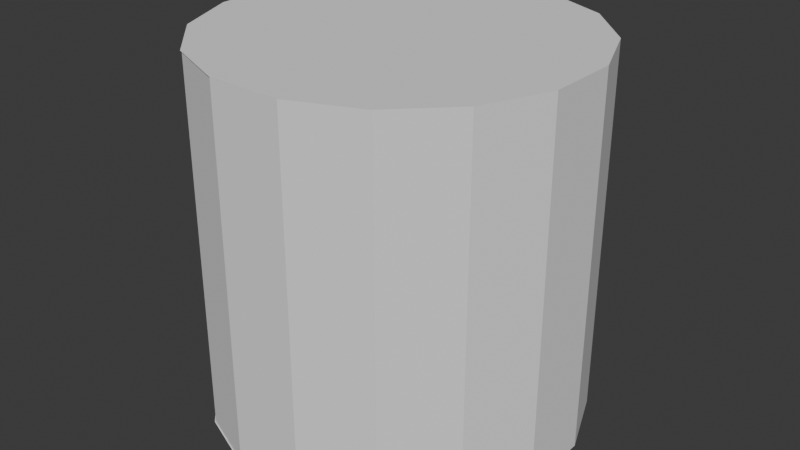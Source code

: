 # Source: jaringtabung.blend  (saved by Blender 4.1.24; exported with 4.5.12 LTS)
import bpy
from mathutils import Matrix  # noqa: F401  (used for matrix-valued properties, if any)

bpy.ops.wm.read_factory_settings(use_empty=True)
scene = bpy.context.scene
scene.name = 'Scene'

# ---- collections
col_collection = bpy.data.collections.new('Collection'); scene.collection.children.link(col_collection)

# ---- world
world_world = bpy.data.worlds.new('World'); scene.world = world_world
world_world.use_nodes = True; world_world.node_tree.nodes.clear()
_N = world_world.node_tree.nodes; _L = world_world.node_tree.links
n0 = _N.new('ShaderNodeOutputWorld'); n0.name = 'World Output'; n0.location = (300, 300)
n1 = _N.new('ShaderNodeBackground'); n1.name = 'Background'; n1.location = (10, 300)
n1.inputs[0].default_value = (0.05088, 0.05088, 0.05088, 1.0)
_L.new(n1.outputs[0], n0.inputs[0])
n0.is_active_output = True
world_world.color = (0.05088, 0.05088, 0.05088)
world_world.use_sun_shadow = False
world_world.sun_shadow_jitter_overblur = 0.0

# ---- meshes
me_cylinder_076 = bpy.data.meshes.new('Cylinder.076')
me_cylinder_076.from_pydata([], [], [])
_uv = me_cylinder_076.uv_layers.new(name='UVMap')
_uv.uv.foreach_set('vector', [])
me_cylinder_076.update()
me_cylinder_077 = bpy.data.meshes.new('Cylinder.077')
me_cylinder_077.from_pydata([(-0.1951, 0.0001702, -2.0), (-0.1951, 0.0001702, 0.0), (0.1951, -0.0001703, -2.0), (0.1951, -0.0001703, 0.0)], [], [(0, 1, 3, 2)])
_uv = me_cylinder_077.uv_layers.new(name='UVMap')
_uv.uv.foreach_set('vector', [1.0, 0.5, 1.0, 1.0, 0.9375, 1.0, 0.9375, 0.5])
me_cylinder_077.update()
me_cylinder_078 = bpy.data.meshes.new('Cylinder.078')
me_cylinder_078.from_pydata([(0.0, 0.0, -1.0), (0.0, 0.0, 1.0), (-0.3606, -0.149, -1.0), (-0.3606, -0.149, 1.0)], [], [(2, 3, 1, 0)])
_uv = me_cylinder_078.uv_layers.new(name='UVMap')
_uv.uv.foreach_set('vector', [0.0625, 0.5, 0.0625, 1.0, 0.0, 1.0, 0.0, 0.5])
me_cylinder_078.update()
me_cylinder_079 = bpy.data.meshes.new('Cylinder.079')
me_cylinder_079.from_pydata([(-0.2761, -0.2757, -1.0), (-0.2761, -0.2757, 1.0), (7.005e-08, -4.689e-08, -1.0), (7.005e-08, -4.689e-08, 1.0)], [], [(0, 1, 3, 2)])
_uv = me_cylinder_079.uv_layers.new(name='UVMap')
_uv.uv.foreach_set('vector', [0.125, 0.5, 0.125, 1.0, 0.0625, 1.0, 0.0625, 0.5])
me_cylinder_079.update()
me_cylinder_080 = bpy.data.meshes.new('Cylinder.080')
me_cylinder_080.from_pydata([(-0.1496, -0.3603, -1.0), (-0.1496, -0.3603, 1.0), (7.005e-08, -4.689e-08, -1.0), (7.005e-08, -4.689e-08, 1.0)], [], [(0, 1, 3, 2)])
_uv = me_cylinder_080.uv_layers.new(name='UVMap')
_uv.uv.foreach_set('vector', [0.1875, 0.5, 0.1875, 1.0, 0.125, 1.0, 0.125, 0.5])
me_cylinder_080.update()
me_cylinder_081 = bpy.data.meshes.new('Cylinder.081')
me_cylinder_081.from_pydata([(-0.0003405, -0.3902, -1.0), (-0.0003405, -0.3902, 1.0), (5.847e-08, 1.158e-08, -1.0), (5.847e-08, 1.158e-08, 1.0)], [], [(0, 1, 3, 2)])
_uv = me_cylinder_081.uv_layers.new(name='UVMap')
_uv.uv.foreach_set('vector', [0.25, 0.5, 0.25, 1.0, 0.1875, 1.0, 0.1875, 0.5])
me_cylinder_081.update()
me_cylinder_082 = bpy.data.meshes.new('Cylinder.082')
me_cylinder_082.from_pydata([(0.149, -0.3606, -1.0), (0.149, -0.3606, 1.0), (7.005e-08, -4.689e-08, -1.0), (7.005e-08, -4.689e-08, 1.0)], [], [(0, 1, 3, 2)])
_uv = me_cylinder_082.uv_layers.new(name='UVMap')
_uv.uv.foreach_set('vector', [0.3125, 0.5, 0.3125, 1.0, 0.25, 1.0, 0.25, 0.5])
me_cylinder_082.update()
me_cylinder_083 = bpy.data.meshes.new('Cylinder.083')
me_cylinder_083.from_pydata([(0.2757, -0.2761, -1.0), (0.2757, -0.2761, 1.0), (1.158e-08, -5.847e-08, -1.0), (1.158e-08, -5.847e-08, 1.0)], [], [(0, 1, 3, 2)])
_uv = me_cylinder_083.uv_layers.new(name='UVMap')
_uv.uv.foreach_set('vector', [0.375, 0.5, 0.375, 1.0, 0.3125, 1.0, 0.3125, 0.5])
me_cylinder_083.update()
me_cylinder_084 = bpy.data.meshes.new('Cylinder.084')
me_cylinder_084.from_pydata([(0.3603, -0.1496, -1.0), (0.3603, -0.1496, 1.0), (2.923e-08, 5.789e-09, -1.0), (2.923e-08, 5.789e-09, 1.0)], [], [(0, 1, 3, 2)])
_uv = me_cylinder_084.uv_layers.new(name='UVMap')
_uv.uv.foreach_set('vector', [0.4375, 0.5, 0.4375, 1.0, 0.375, 1.0, 0.375, 0.5])
me_cylinder_084.update()
me_cylinder_085 = bpy.data.meshes.new('Cylinder.085')
me_cylinder_085.from_pydata([(-0.1951, 0.0001702, 0.0), (0.1951, -0.0001703, 0.0), (0.5554, -0.1498, 0.0), (0.8311, -0.4259, 0.0), (0.9801, -0.7866, 0.0), (0.9798, -1.177, 0.0), (0.8301, -1.537, 0.0), (0.554, -1.813, 0.0), (0.1934, -1.962, 0.0), (-0.1968, -1.961, 0.0), (-0.5572, -1.812, 0.0), (-0.8328, -1.536, 0.0), (-0.9818, -1.175, 0.0), (-0.9815, -0.7848, 0.0), (-0.8318, -0.4245, 0.0), (-0.5557, -0.1488, 0.0)], [], [(0, 1, 2, 3, 4, 5, 6, 7, 8, 9, 10, 11, 12, 13, 14, 15)])
_uv = me_cylinder_085.uv_layers.new(name='UVMap')
_uv.uv.foreach_set('vector', [0.75, 0.49, 0.8418, 0.4717, 0.9197, 0.4197, 0.9717, 0.3418, 0.99, 0.25, 0.9717, 0.1582, 0.9197, 0.08029, 0.8418, 0.02827, 0.75, 0.01, 0.6582, 0.02827, 0.5803, 0.08029, 0.5283, 0.1582, 0.51, 0.25, 0.5283, 0.3418, 0.5803, 0.4197, 0.6582, 0.4717])
me_cylinder_085.update()
me_cylinder_086 = bpy.data.meshes.new('Cylinder.086')
me_cylinder_086.from_pydata([(0.0, 0.0, -1.0), (0.0, 0.0, 1.0), (-0.3902, 0.0003405, -1.0), (-0.3902, 0.0003405, 1.0)], [], [(0, 1, 3, 2)])
_uv = me_cylinder_086.uv_layers.new(name='UVMap')
_uv.uv.foreach_set('vector', [0.5, 0.5, 0.5, 1.0, 0.4375, 1.0, 0.4375, 0.5])
me_cylinder_086.update()
me_cylinder_087 = bpy.data.meshes.new('Cylinder.087')
me_cylinder_087.from_pydata([(-7.005e-08, 4.689e-08, -1.0), (-7.005e-08, 4.689e-08, 1.0), (-0.3606, -0.149, -1.0), (-0.3606, -0.149, 1.0)], [], [(0, 1, 3, 2)])
_uv = me_cylinder_087.uv_layers.new(name='UVMap')
_uv.uv.foreach_set('vector', [0.5625, 0.5, 0.5625, 1.0, 0.5, 1.0, 0.5, 0.5])
me_cylinder_087.update()
me_cylinder_088 = bpy.data.meshes.new('Cylinder.088')
me_cylinder_088.from_pydata([(-7.005e-08, 4.689e-08, -1.0), (-7.005e-08, 4.689e-08, 1.0), (-0.2761, -0.2757, -1.0), (-0.2761, -0.2757, 1.0)], [], [(0, 1, 3, 2)])
_uv = me_cylinder_088.uv_layers.new(name='UVMap')
_uv.uv.foreach_set('vector', [0.625, 0.5, 0.625, 1.0, 0.5625, 1.0, 0.5625, 0.5])
me_cylinder_088.update()
me_cylinder_089 = bpy.data.meshes.new('Cylinder.089')
me_cylinder_089.from_pydata([(-6.426e-08, 1.766e-08, -1.0), (-6.426e-08, 1.766e-08, 1.0), (-0.1496, -0.3603, -1.0), (-0.1496, -0.3603, 1.0)], [], [(0, 1, 3, 2)])
_uv = me_cylinder_089.uv_layers.new(name='UVMap')
_uv.uv.foreach_set('vector', [0.6875, 0.5, 0.6875, 1.0, 0.625, 1.0, 0.625, 0.5])
me_cylinder_089.update()
me_cylinder_090 = bpy.data.meshes.new('Cylinder.090')
me_cylinder_090.from_pydata([(0.0, 0.0, -1.0), (0.0, 0.0, 1.0), (-0.0003405, -0.3902, -1.0), (-0.0003405, -0.3902, 1.0)], [], [(0, 1, 3, 2)])
_uv = me_cylinder_090.uv_layers.new(name='UVMap')
_uv.uv.foreach_set('vector', [0.75, 0.5, 0.75, 1.0, 0.6875, 1.0, 0.6875, 0.5])
me_cylinder_090.update()
me_cylinder_091 = bpy.data.meshes.new('Cylinder.091')
me_cylinder_091.from_pydata([(-4.689e-08, -7.005e-08, -1.0), (-4.689e-08, -7.005e-08, 1.0), (0.149, -0.3606, -1.0), (0.149, -0.3606, 1.0)], [], [(0, 1, 3, 2)])
_uv = me_cylinder_091.uv_layers.new(name='UVMap')
_uv.uv.foreach_set('vector', [0.8125, 0.5, 0.8125, 1.0, 0.75, 1.0, 0.75, 0.5])
me_cylinder_091.update()
me_cylinder_092 = bpy.data.meshes.new('Cylinder.092')
me_cylinder_092.from_pydata([(-4.689e-08, -7.005e-08, -1.0), (-4.689e-08, -7.005e-08, 1.0), (0.2757, -0.2761, -1.0), (0.2757, -0.2761, 1.0)], [], [(0, 1, 3, 2)])
_uv = me_cylinder_092.uv_layers.new(name='UVMap')
_uv.uv.foreach_set('vector', [0.875, 0.5, 0.875, 1.0, 0.8125, 1.0, 0.8125, 0.5])
me_cylinder_092.update()
me_cylinder_093 = bpy.data.meshes.new('Cylinder.093')
me_cylinder_093.from_pydata([(-1.766e-08, -6.426e-08, -1.0), (-1.766e-08, -6.426e-08, 1.0), (0.3603, -0.1496, -1.0), (0.3603, -0.1496, 1.0)], [], [(0, 1, 3, 2)])
_uv = me_cylinder_093.uv_layers.new(name='UVMap')
_uv.uv.foreach_set('vector', [0.9375, 0.5, 0.9375, 1.0, 0.875, 1.0, 0.875, 0.5])
me_cylinder_093.update()
me_cylinder_094 = bpy.data.meshes.new('Cylinder.094')
me_cylinder_094.from_pydata([(-0.1951, 0.0001702, 0.0), (0.1951, -0.0001703, 0.0), (0.5554, -0.1498, 0.0), (0.8311, -0.4259, 0.0), (0.9801, -0.7866, 0.0), (0.9798, -1.177, 0.0), (0.8301, -1.537, 0.0), (0.554, -1.813, 0.0), (0.1934, -1.962, 0.0), (-0.1968, -1.961, 0.0), (-0.5572, -1.812, 0.0), (-0.8328, -1.536, 0.0), (-0.9818, -1.175, 0.0), (-0.9815, -0.7848, 0.0), (-0.8318, -0.4245, 0.0), (-0.5557, -0.1488, 0.0)], [], [(1, 0, 15, 14, 13, 12, 11, 10, 9, 8, 7, 6, 5, 4, 3, 2)])
_uv = me_cylinder_094.uv_layers.new(name='UVMap')
_uv.uv.foreach_set('vector', [0.3418, 0.4717, 0.25, 0.49, 0.1582, 0.4717, 0.08029, 0.4197, 0.02827, 0.3418, 0.01, 0.25, 0.02827, 0.1582, 0.08029, 0.08029, 0.1582, 0.02827, 0.25, 0.01, 0.3418, 0.02827, 0.4197, 0.08029, 0.4717, 0.1582, 0.49, 0.25, 0.4717, 0.3418, 0.4197, 0.4197])
me_cylinder_094.update()

# ---- objects
ob_jaringtabung = bpy.data.objects.new('JaringTabung', me_cylinder_076)
ob_cylinder_002 = bpy.data.objects.new('Cylinder.002', me_cylinder_077)
ob_cylinder_003 = bpy.data.objects.new('Cylinder.003', me_cylinder_078)
ob_cylinder_004 = bpy.data.objects.new('Cylinder.004', me_cylinder_079)
ob_cylinder_005 = bpy.data.objects.new('Cylinder.005', me_cylinder_080)
ob_cylinder_006 = bpy.data.objects.new('Cylinder.006', me_cylinder_081)
ob_cylinder_007 = bpy.data.objects.new('Cylinder.007', me_cylinder_082)
ob_cylinder_008 = bpy.data.objects.new('Cylinder.008', me_cylinder_083)
ob_cylinder_009 = bpy.data.objects.new('Cylinder.009', me_cylinder_084)
ob_cylinder_010 = bpy.data.objects.new('Cylinder.010', me_cylinder_085)
ob_cylinder_011 = bpy.data.objects.new('Cylinder.011', me_cylinder_086)
ob_cylinder_012 = bpy.data.objects.new('Cylinder.012', me_cylinder_087)
ob_cylinder_013 = bpy.data.objects.new('Cylinder.013', me_cylinder_088)
ob_cylinder_014 = bpy.data.objects.new('Cylinder.014', me_cylinder_089)
ob_cylinder_015 = bpy.data.objects.new('Cylinder.015', me_cylinder_090)
ob_cylinder_016 = bpy.data.objects.new('Cylinder.016', me_cylinder_091)
ob_cylinder_017 = bpy.data.objects.new('Cylinder.017', me_cylinder_092)
ob_cylinder_018 = bpy.data.objects.new('Cylinder.018', me_cylinder_093)
ob_cylinder_019 = bpy.data.objects.new('Cylinder.019', me_cylinder_094)

# ---- transforms, parenting, visibility, modifiers, constraints
ob_jaringtabung.location = (0.0, 0.0, 0.0)
ob_jaringtabung.rotation_euler = (0.0, -0.0, 0.1955)
ob_cylinder_002.parent = ob_jaringtabung
ob_cylinder_002.matrix_parent_inverse = Matrix(((0.981, 0.1942, 0.0, -0.0), (-0.1942, 0.981, -0.0, 0.0), (0.0, -0.0, 1.0, -0.0), (-0.0, 0.0, -0.0, 1.0)))
ob_cylinder_002.location = (0.0008559, 0.9808, 1.0)
ob_cylinder_003.parent = ob_cylinder_002
ob_cylinder_003.matrix_parent_inverse = Matrix(((1.0, -0.0, 0.0, -0.0008559), (-0.0, 1.0, -0.0, -0.9808), (0.0, -0.0, 1.0, -1.0), (-0.0, 0.0, -0.0, 1.0)))
ob_cylinder_003.location = (-0.1942, 0.981, 0.0)
ob_cylinder_004.parent = ob_cylinder_003
ob_cylinder_004.matrix_parent_inverse = Matrix(((1.0, -0.0, 0.0, 0.1942), (-0.0, 1.0, -0.0, -0.981), (0.0, 0.0, 1.0, -0.0), (-0.0, 0.0, -0.0, 1.0)))
ob_cylinder_004.location = (-0.5548, 0.832, 0.0)
ob_cylinder_005.parent = ob_cylinder_004
ob_cylinder_005.matrix_parent_inverse = Matrix(((1.0, -0.0, 0.0, 0.5548), (-0.0, 1.0, -0.0, -0.832), (0.0, 0.0, 1.0, -0.0), (-0.0, 0.0, -0.0, 1.0)))
ob_cylinder_005.location = (-0.831, 0.5563, 0.0)
ob_cylinder_006.parent = ob_cylinder_005
ob_cylinder_006.matrix_parent_inverse = Matrix(((1.0, -0.0, 0.0, 0.831), (-0.0, 1.0, -0.0, -0.5563), (0.0, 0.0, 1.0, -0.0), (-0.0, 0.0, -0.0, 1.0)))
ob_cylinder_006.location = (-0.9806, 0.1959, 0.0)
ob_cylinder_006.rotation_euler = (0.0, -0.0, 0.006538)
ob_cylinder_007.parent = ob_cylinder_006
ob_cylinder_007.matrix_parent_inverse = Matrix(((1.0, -0.0, 0.0, 0.9806), (-0.0, 1.0, -0.0, -0.1959), (0.0, 0.0, 1.0, -0.0), (-0.0, 0.0, -0.0, 1.0)))
ob_cylinder_007.location = (-0.981, -0.1942, 0.0)
ob_cylinder_008.parent = ob_cylinder_007
ob_cylinder_008.matrix_parent_inverse = Matrix(((1.0, -0.0, 0.0, 0.981), (-0.0, 1.0, -0.0, 0.1942), (-0.0, 0.0, 1.0, -0.0), (-0.0, 0.0, -0.0, 1.0)))
ob_cylinder_008.location = (-0.832, -0.5548, 0.0)
ob_cylinder_009.parent = ob_cylinder_008
ob_cylinder_009.matrix_parent_inverse = Matrix(((1.0, -0.0, 0.0, 0.832), (-0.0, 1.0, -0.0, 0.5548), (-0.0, 0.0, 1.0, -0.0), (-0.0, 0.0, -0.0, 1.0)))
ob_cylinder_009.location = (-0.5563, -0.831, 0.0)
ob_cylinder_010.parent = ob_jaringtabung
ob_cylinder_010.matrix_parent_inverse = Matrix(((0.981, 0.1942, 0.0, -0.0), (-0.1942, 0.981, -0.0, 0.0), (0.0, -0.0, 1.0, -0.0), (-0.0, 0.0, -0.0, 1.0)))
ob_cylinder_010.location = (0.0008559, 0.9808, -1.0)
ob_cylinder_011.parent = ob_cylinder_012
ob_cylinder_011.matrix_parent_inverse = Matrix(((1.0, -0.0, -0.0, -0.5548), (-0.0, 1.0, 0.0, 0.832), (-0.0, -0.0, 1.0, -0.0), (-0.0, 0.0, -0.0, 1.0)))
ob_cylinder_011.location = (0.1942, -0.981, 0.0)
ob_cylinder_012.parent = ob_cylinder_013
ob_cylinder_012.matrix_parent_inverse = Matrix(((1.0, -0.0, -0.0, -0.831), (-0.0, 1.0, 0.0, 0.5563), (-0.0, -0.0, 1.0, -0.0), (-0.0, 0.0, -0.0, 1.0)))
ob_cylinder_012.location = (0.5548, -0.832, 0.0)
ob_cylinder_013.parent = ob_cylinder_014
ob_cylinder_013.matrix_parent_inverse = Matrix(((1.0, -0.0, -0.0, -0.9806), (-0.0, 1.0, 0.0, 0.1959), (-0.0, -0.0, 1.0, -0.0), (-0.0, 0.0, -0.0, 1.0)))
ob_cylinder_013.location = (0.831, -0.5563, 0.0)
ob_cylinder_014.parent = ob_cylinder_015
ob_cylinder_014.matrix_parent_inverse = Matrix(((1.0, -0.0, 0.0, -0.981), (-0.0, 1.0, -0.0, -0.1942), (0.0, -0.0, 1.0, -0.0), (-0.0, 0.0, -0.0, 1.0)))
ob_cylinder_014.location = (0.9806, -0.1959, 0.0)
ob_cylinder_015.parent = ob_cylinder_016
ob_cylinder_015.matrix_parent_inverse = Matrix(((1.0, -0.0, 0.0, -0.832), (-0.0, 1.0, -0.0, -0.5548), (0.0, -0.0, 1.0, -0.0), (-0.0, 0.0, -0.0, 1.0)))
ob_cylinder_015.location = (0.981, 0.1942, 0.0)
ob_cylinder_016.parent = ob_cylinder_017
ob_cylinder_016.matrix_parent_inverse = Matrix(((1.0, -0.0, 0.0, -0.5563), (-0.0, 1.0, -0.0, -0.831), (0.0, -0.0, 1.0, -0.0), (-0.0, 0.0, -0.0, 1.0)))
ob_cylinder_016.location = (0.832, 0.5548, 0.0)
ob_cylinder_017.parent = ob_cylinder_018
ob_cylinder_017.matrix_parent_inverse = Matrix(((1.0, -0.0, 0.0, -0.1959), (-0.0, 1.0, -0.0, -0.9806), (0.0, -0.0, 1.0, -0.0), (-0.0, 0.0, -0.0, 1.0)))
ob_cylinder_017.location = (0.5563, 0.831, 0.0)
ob_cylinder_018.parent = ob_cylinder_002
ob_cylinder_018.matrix_parent_inverse = Matrix(((1.0, -0.0, 0.0, -0.0008559), (-0.0, 1.0, -0.0, -0.9808), (0.0, -0.0, 1.0, -1.0), (-0.0, 0.0, -0.0, 1.0)))
ob_cylinder_018.location = (0.1959, 0.9806, 0.0)
ob_cylinder_019.parent = ob_jaringtabung
ob_cylinder_019.matrix_parent_inverse = Matrix(((0.981, 0.1942, 0.0, -0.0), (-0.1942, 0.981, -0.0, 0.0), (0.0, -0.0, 1.0, -0.0), (-0.0, 0.0, -0.0, 1.0)))
ob_cylinder_019.location = (0.0008559, 0.9808, 1.0)

# ---- collection membership
col_collection.objects.link(ob_jaringtabung)
col_collection.objects.link(ob_cylinder_002)
col_collection.objects.link(ob_cylinder_003)
col_collection.objects.link(ob_cylinder_004)
col_collection.objects.link(ob_cylinder_005)
col_collection.objects.link(ob_cylinder_006)
col_collection.objects.link(ob_cylinder_007)
col_collection.objects.link(ob_cylinder_008)
col_collection.objects.link(ob_cylinder_009)
col_collection.objects.link(ob_cylinder_010)
col_collection.objects.link(ob_cylinder_011)
col_collection.objects.link(ob_cylinder_012)
col_collection.objects.link(ob_cylinder_013)
col_collection.objects.link(ob_cylinder_014)
col_collection.objects.link(ob_cylinder_015)
col_collection.objects.link(ob_cylinder_016)
col_collection.objects.link(ob_cylinder_017)
col_collection.objects.link(ob_cylinder_018)
col_collection.objects.link(ob_cylinder_019)

# ---- scene / render settings (as saved in the file)
scene.frame_start = 1; scene.frame_end = 250; scene.frame_set(1)
scene.render.engine = 'BLENDER_EEVEE_NEXT'
scene.cycles.sampling_pattern = 'TABULATED_SOBOL'
scene.eevee.ray_tracing_options.trace_max_roughness = 0.0
bpy.context.view_layer.update()

# ---- added for rendering (the .blend has no active camera and no usable light): camera, sun
cam_auto = bpy.data.cameras.new('AutoCamera')
cam_auto.lens = 50.0
cam_auto.sensor_width = 36.0
cam_auto.clip_end = 1000.0
ob_auto_camera = bpy.data.objects.new('AutoCamera', cam_auto)
scene.collection.objects.link(ob_auto_camera)
ob_auto_camera.location = (3.16451, -3.79741, 2.53161)
ob_auto_camera.rotation_euler = (1.09748, -7.21219e-08, 0.694738)
scene.camera = ob_auto_camera
light_auto_sun = bpy.data.lights.new('AutoSun', 'SUN')
light_auto_sun.energy = 3.0
light_auto_sun.angle = 0.0523599
ob_auto_sun = bpy.data.objects.new('AutoSun', light_auto_sun)
scene.collection.objects.link(ob_auto_sun)
ob_auto_sun.rotation_euler = (0.872665, 0.174533, 0.523599)
bpy.context.view_layer.update()
